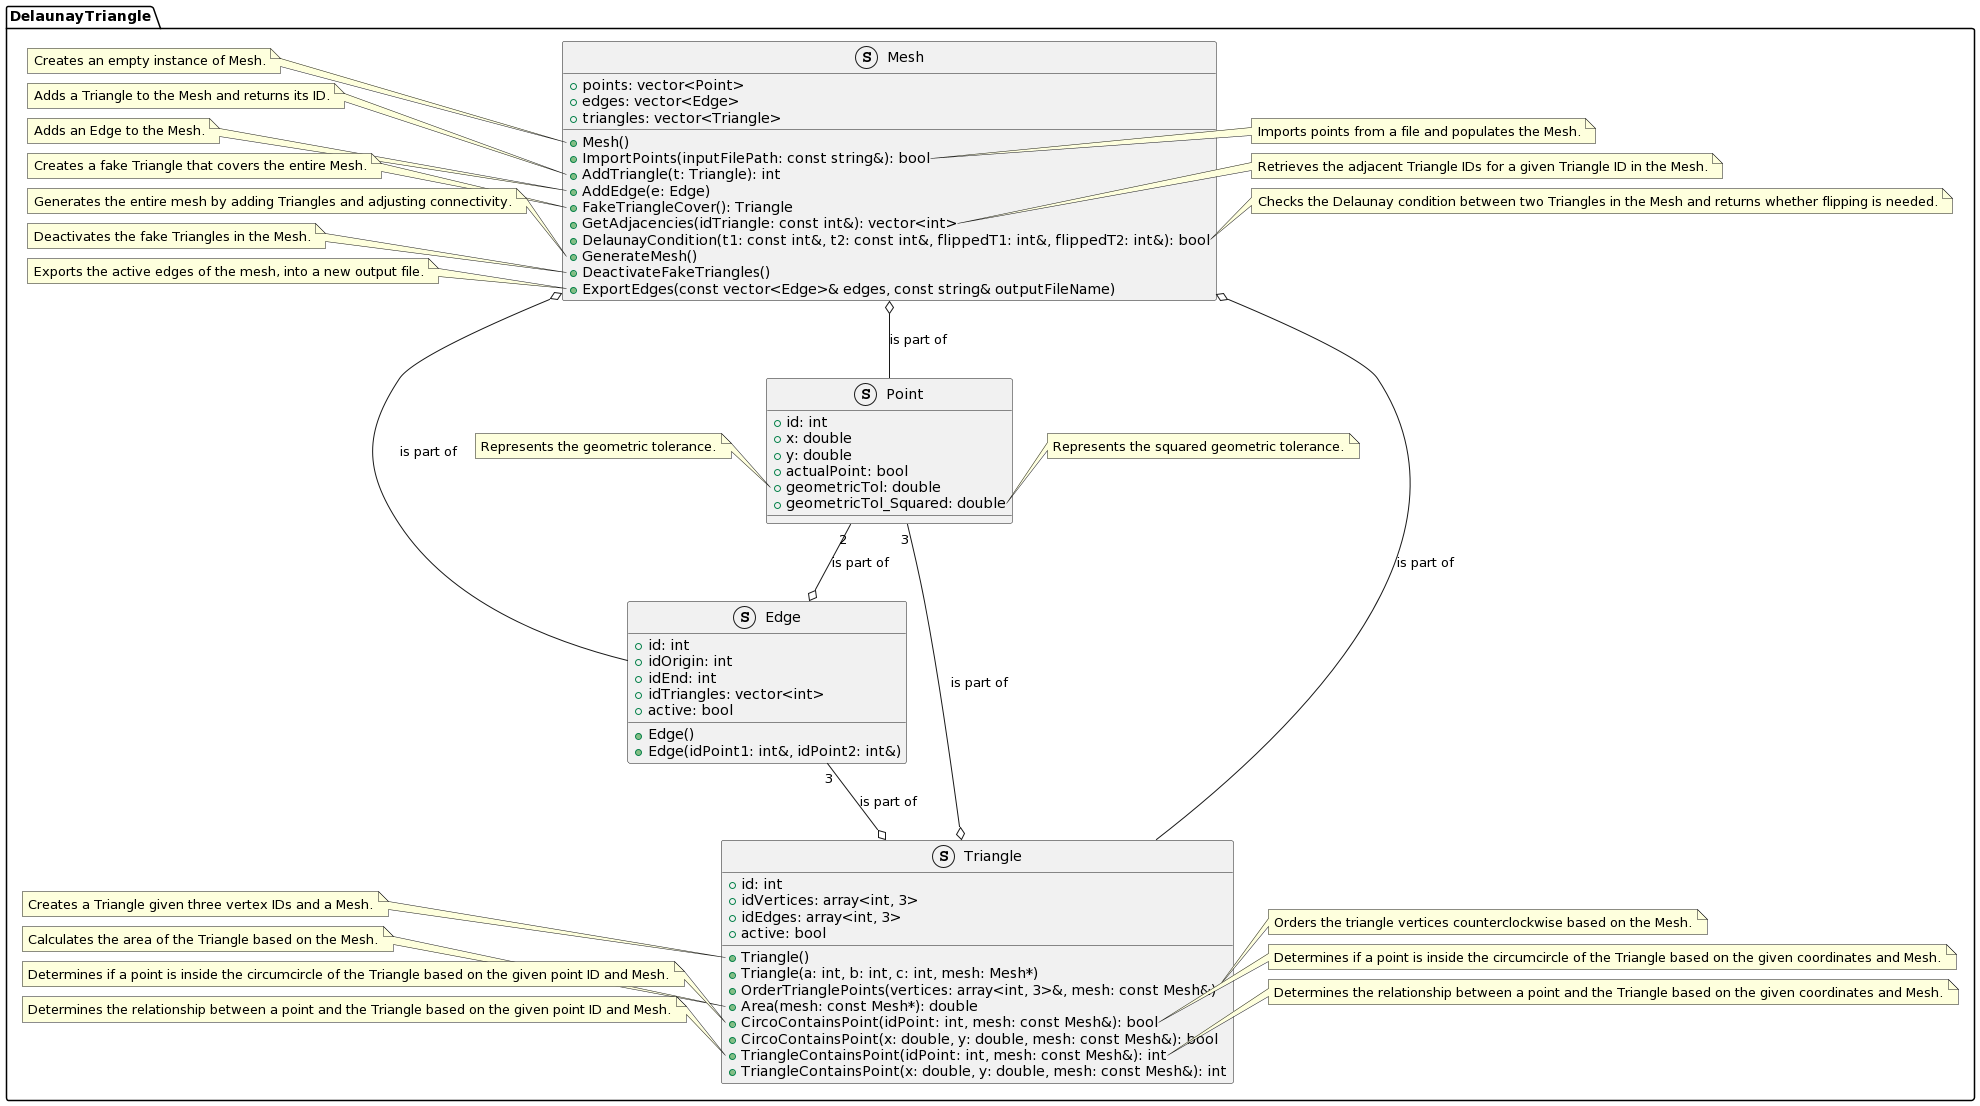

The diagram above was rendered by PlantUML. Its source (embedded in the PNG):
@startuml
namespace DelaunayTriangle {
    struct Point {
        + id: int
        + x: double
        + y: double
        + actualPoint: bool
        + geometricTol: double
        + geometricTol_Squared: double
    }

    struct Edge {
        + id: int
        + idOrigin: int
        + idEnd: int
        + idTriangles: vector<int>
        + active: bool
        + Edge()
        + Edge(idPoint1: int&, idPoint2: int&)
    }

    struct Triangle {
        + id: int
        + idVertices: array<int, 3>
        + idEdges: array<int, 3>
        + active: bool
        + Triangle()
        + Triangle(a: int, b: int, c: int, mesh: Mesh*)
        + OrderTrianglePoints(vertices: array<int, 3>&, mesh: const Mesh&)
        + Area(mesh: const Mesh*): double
        + CircoContainsPoint(idPoint: int, mesh: const Mesh&): bool
        + CircoContainsPoint(x: double, y: double, mesh: const Mesh&): bool
        + TriangleContainsPoint(idPoint: int, mesh: const Mesh&): int
        + TriangleContainsPoint(x: double, y: double, mesh: const Mesh&): int
    }

   struct Mesh {
        + points: vector<Point>
        + edges: vector<Edge>
        + triangles: vector<Triangle>
        + Mesh()
        + ImportPoints(inputFilePath: const string&): bool
        + AddTriangle(t: Triangle): int
        + AddEdge(e: Edge)
        + FakeTriangleCover(): Triangle
        + GetAdjacencies(idTriangle: const int&): vector<int>
        + DelaunayCondition(t1: const int&, t2: const int&, flippedT1: int&, flippedT2: int&): bool
        + GenerateMesh()
        + DeactivateFakeTriangles()
        + ExportEdges(const vector<Edge>& edges, const string& outputFileName)
    }

    note left of Point::geometricTol
         Represents the geometric tolerance.
    end note
    note right of Point::geometricTol_Squared
         Represents the squared geometric tolerance.
    end note

    note left of Triangle::Triangle
         This constructor creates an empty instance of Triangle.
    end note
    note left of Triangle::Triangle
         Creates a Triangle given three vertex IDs and a Mesh.
    end note
    note right of Triangle::OrderTrianglePoints
         Orders the triangle vertices counterclockwise based on the Mesh.
    end note
    note left of Triangle::Area
         Calculates the area of the Triangle based on the Mesh.
    end note
    note left of Triangle::CircoContainsPoint
         Determines if a point is inside the circumcircle of the Triangle based on the given point ID and Mesh.
    end note
    note right of Triangle::CircoContainsPoint
        Determines if a point is inside the circumcircle of the Triangle based on the given coordinates and Mesh.
    end note
    note left of Triangle::TriangleContainsPoint
         Determines the relationship between a point and the Triangle based on the given point ID and Mesh.
    end note
    note right of Triangle::TriangleContainsPoint
         Determines the relationship between a point and the Triangle based on the given coordinates and Mesh.
    end note

    note left of Mesh::Mesh
         Creates an empty instance of Mesh.
    end note 
    note right of Mesh::ImportPoints
         Imports points from a file and populates the Mesh.
    end note
    note left of Mesh::AddTriangle
         Adds a Triangle to the Mesh and returns its ID.
    end note
    note left of Mesh::AddEdge
         Adds an Edge to the Mesh.
    end note
    note left of Mesh::FakeTriangleCover
         Creates a fake Triangle that covers the entire Mesh.
    end note
    note right of Mesh::GetAdjacencies
         Retrieves the adjacent Triangle IDs for a given Triangle ID in the Mesh.
    end note
    note right of Mesh::DelaunayCondition
         Checks the Delaunay condition between two Triangles in the Mesh and returns whether flipping is needed.
    end note
    note left of Mesh::GenerateMesh
         Generates the entire mesh by adding Triangles and adjusting connectivity.
    end note
    note left of Mesh::DeactivateFakeTriangles
         Deactivates the fake Triangles in the Mesh.
    end note
    note left of Mesh::ExportEdges
         Exports the active edges of the mesh, into a new output file.
    end note

    Point "2" --o Edge: is part of
    Point "3" --o Triangle: is part of
    Edge "3" --o Triangle: is part of
    Mesh o-- Point: is part of
    Mesh o-- Edge: is part of
    Mesh o-- Triangle: is part of
    
}
@enduml